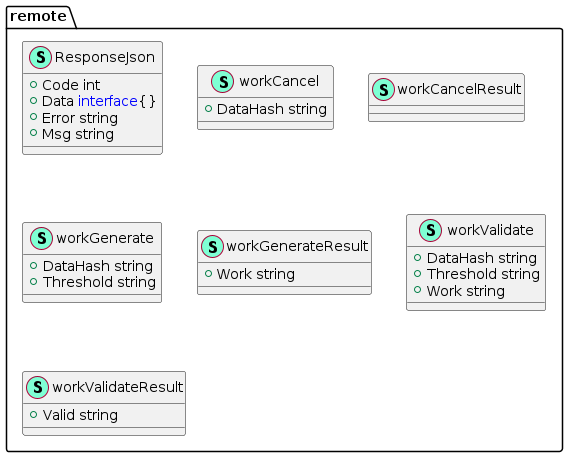

The diagram above was rendered by PlantUML. Its source (embedded in the PNG):
@startuml
namespace remote {
    class ResponseJson << (S,Aquamarine) >> {
        + Code int
        + Data <font color=blue>interface</font>{}
        + Error string
        + Msg string

    }
    class workCancel << (S,Aquamarine) >> {
        + DataHash string

    }
    class workCancelResult << (S,Aquamarine) >> {
    }
    class workGenerate << (S,Aquamarine) >> {
        + DataHash string
        + Threshold string

    }
    class workGenerateResult << (S,Aquamarine) >> {
        + Work string

    }
    class workValidate << (S,Aquamarine) >> {
        + DataHash string
        + Threshold string
        + Work string

    }
    class workValidateResult << (S,Aquamarine) >> {
        + Valid string

    }
}


@enduml